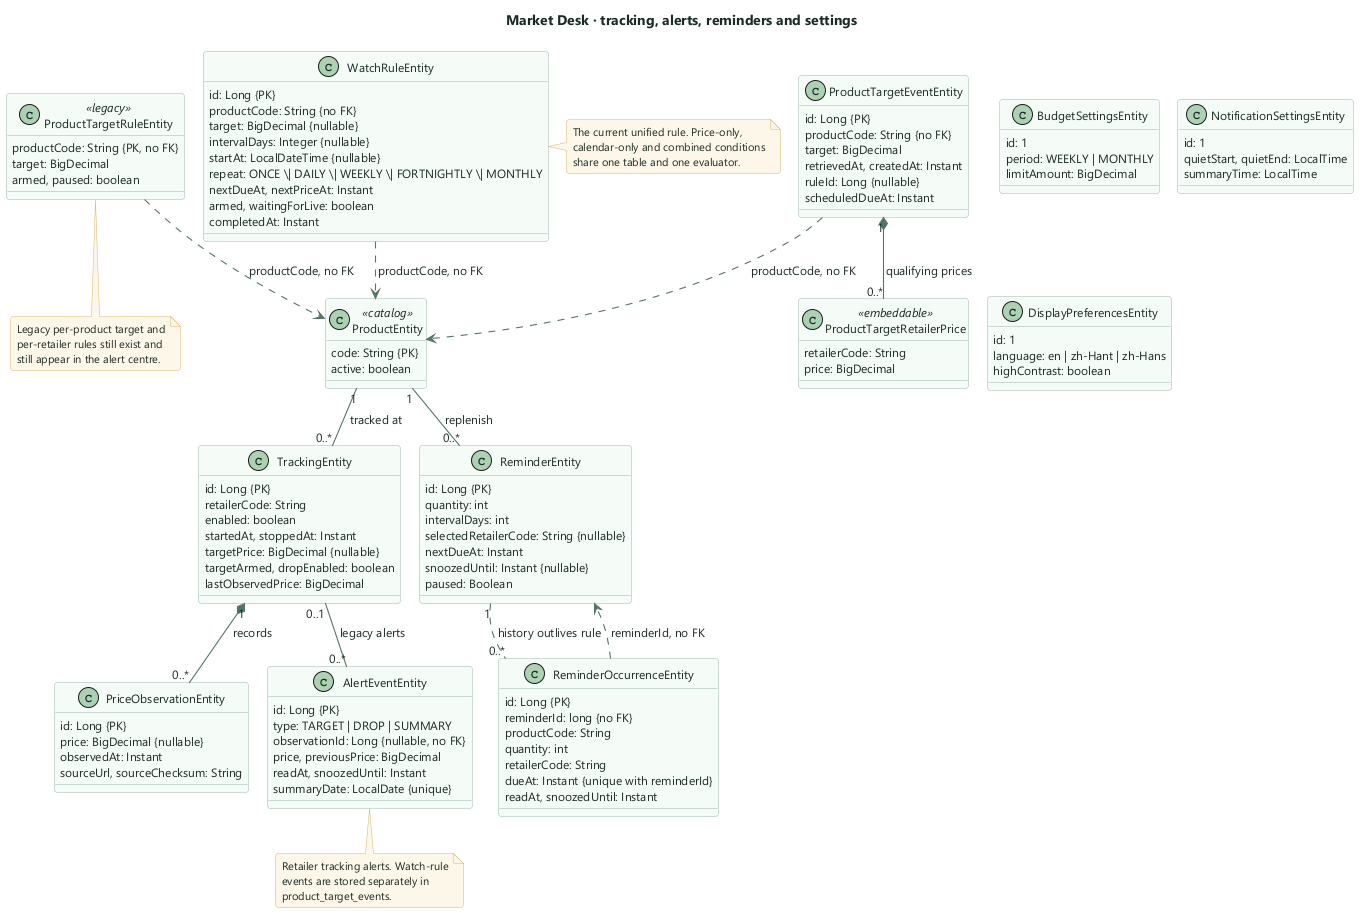

The diagram above was rendered by PlantUML. Its source (embedded in the PNG):
@startuml
top to bottom direction
!pragma layout smetana
skinparam backgroundColor transparent
skinparam defaultFontName "Segoe UI"
skinparam defaultFontSize 12
skinparam defaultFontColor #1C2B24
skinparam shadowing false
skinparam roundcorner 6
skinparam arrowColor #557567
skinparam arrowThickness 1.1
skinparam classAttributeIconSize 0
skinparam classBackgroundColor #F5FAF7
skinparam classBorderColor #9DB9AB
skinparam classFontColor #1C2B24
skinparam classFontSize 12
skinparam noteBackgroundColor #FDF6E8
skinparam noteBorderColor #D9B56A
skinparam noteFontSize 11

title Market Desk · tracking, alerts, reminders and settings

class ProductEntity <<catalog>> {
  code: String {PK}
  active: boolean
}

class TrackingEntity {
  id: Long {PK}
  retailerCode: String
  enabled: boolean
  startedAt, stoppedAt: Instant
  targetPrice: BigDecimal {nullable}
  targetArmed, dropEnabled: boolean
  lastObservedPrice: BigDecimal
}

class PriceObservationEntity {
  id: Long {PK}
  price: BigDecimal {nullable}
  observedAt: Instant
  sourceUrl, sourceChecksum: String
}

class AlertEventEntity {
  id: Long {PK}
  type: TARGET | DROP | SUMMARY
  observationId: Long {nullable, no FK}
  price, previousPrice: BigDecimal
  readAt, snoozedUntil: Instant
  summaryDate: LocalDate {unique}
}

class WatchRuleEntity {
  id: Long {PK}
  productCode: String {no FK}
  target: BigDecimal {nullable}
  intervalDays: Integer {nullable}
  startAt: LocalDateTime {nullable}
  repeat: ONCE \| DAILY \| WEEKLY \| FORTNIGHTLY \| MONTHLY
  nextDueAt, nextPriceAt: Instant
  armed, waitingForLive: boolean
  completedAt: Instant
}

class ProductTargetRuleEntity <<legacy>> {
  productCode: String {PK, no FK}
  target: BigDecimal
  armed, paused: boolean
}

class ProductTargetEventEntity {
  id: Long {PK}
  productCode: String {no FK}
  target: BigDecimal
  retrievedAt, createdAt: Instant
  ruleId: Long {nullable}
  scheduledDueAt: Instant
}

class ProductTargetRetailerPrice <<embeddable>> {
  retailerCode: String
  price: BigDecimal
}

class ReminderEntity {
  id: Long {PK}
  quantity: int
  intervalDays: int
  selectedRetailerCode: String {nullable}
  nextDueAt: Instant
  snoozedUntil: Instant {nullable}
  paused: Boolean
}

class ReminderOccurrenceEntity {
  id: Long {PK}
  reminderId: long {no FK}
  productCode: String
  quantity: int
  retailerCode: String
  dueAt: Instant {unique with reminderId}
  readAt, snoozedUntil: Instant
}

class BudgetSettingsEntity {
  id: 1
  period: WEEKLY | MONTHLY
  limitAmount: BigDecimal
}

class NotificationSettingsEntity {
  id: 1
  quietStart, quietEnd: LocalTime
  summaryTime: LocalTime
}

class DisplayPreferencesEntity {
  id: 1
  language: en | zh-Hant | zh-Hans
  highContrast: boolean
}

ProductEntity "1" -- "0..*" TrackingEntity : tracked at
TrackingEntity "1" *-- "0..*" PriceObservationEntity : records
TrackingEntity "0..1" -- "0..*" AlertEventEntity : legacy alerts
ProductEntity "1" -- "0..*" ReminderEntity : replenish
ReminderEntity "1" .. "0..*" ReminderOccurrenceEntity : history outlives rule
WatchRuleEntity ..> ProductEntity : productCode, no FK
ProductTargetRuleEntity ..> ProductEntity : productCode, no FK
ProductTargetEventEntity ..> ProductEntity : productCode, no FK
ProductTargetEventEntity "1" *-- "0..*" ProductTargetRetailerPrice : qualifying prices
ReminderOccurrenceEntity ..> ReminderEntity : reminderId, no FK

note right of WatchRuleEntity
  The current unified rule. Price-only,
  calendar-only and combined conditions
  share one table and one evaluator.
end note

note bottom of ProductTargetRuleEntity
  Legacy per-product target and
  per-retailer rules still exist and
  still appear in the alert centre.
end note

note bottom of AlertEventEntity
  Retailer tracking alerts. Watch-rule
  events are stored separately in
  product_target_events.
end note

@enduml